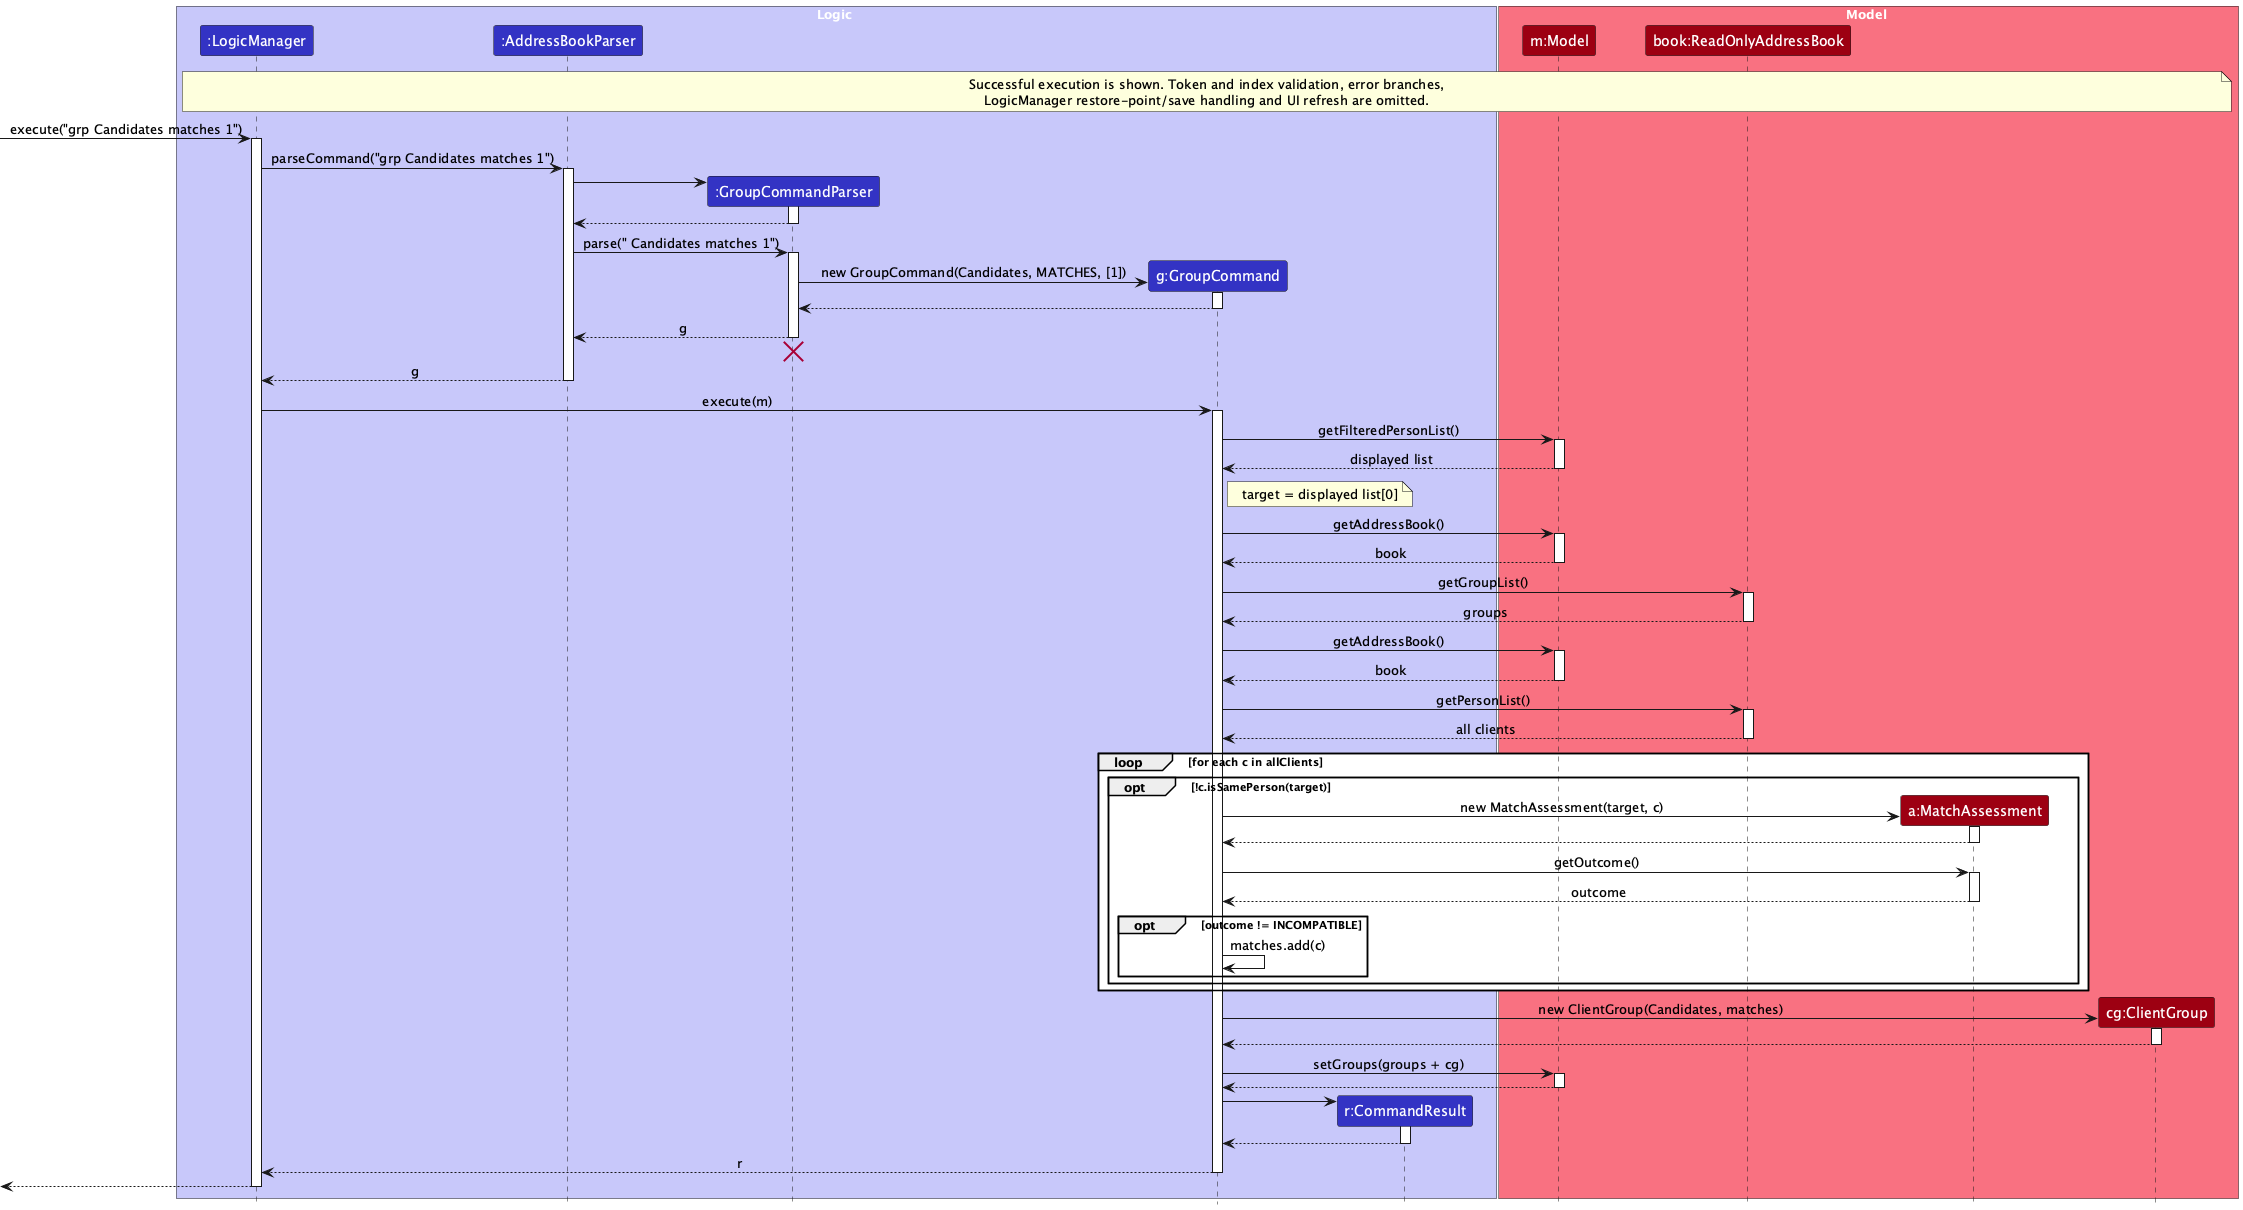

The diagram above was rendered by PlantUML. Its source (embedded in the PNG):
@startuml
!include style.puml
skinparam ArrowFontStyle plain

box Logic LOGIC_COLOR_T1
participant ":LogicManager" as LogicManager LOGIC_COLOR
participant ":AddressBookParser" as AddressBookParser LOGIC_COLOR
participant ":GroupCommandParser" as GroupCommandParser LOGIC_COLOR
participant "g:GroupCommand" as GroupCommand LOGIC_COLOR
participant "r:CommandResult" as CommandResult LOGIC_COLOR
end box

box Model MODEL_COLOR_T1
participant "m:Model" as Model MODEL_COLOR
participant "book:ReadOnlyAddressBook" as AddressBook MODEL_COLOR
participant "a:MatchAssessment" as MatchAssessment MODEL_COLOR
participant "cg:ClientGroup" as ClientGroup MODEL_COLOR
end box

note over LogicManager, ClientGroup
Successful execution is shown. Token and index validation, error branches,
LogicManager restore-point/save handling and UI refresh are omitted.
end note

[-> LogicManager : execute("grp Candidates matches 1")
activate LogicManager

LogicManager -> AddressBookParser : parseCommand("grp Candidates matches 1")
activate AddressBookParser

create GroupCommandParser
AddressBookParser -> GroupCommandParser
activate GroupCommandParser

GroupCommandParser --> AddressBookParser
deactivate GroupCommandParser

AddressBookParser -> GroupCommandParser : parse(" Candidates matches 1")
activate GroupCommandParser

create GroupCommand
GroupCommandParser -> GroupCommand : new GroupCommand(Candidates, MATCHES, [1])
activate GroupCommand

GroupCommand --> GroupCommandParser
deactivate GroupCommand

GroupCommandParser --> AddressBookParser : g
deactivate GroupCommandParser
'Hidden arrow to position the destroy marker below the end of the activation bar.
GroupCommandParser -[hidden]-> AddressBookParser
destroy GroupCommandParser

AddressBookParser --> LogicManager : g
deactivate AddressBookParser

LogicManager -> GroupCommand : execute(m)
activate GroupCommand

GroupCommand -> Model : getFilteredPersonList()
activate Model
Model --> GroupCommand : displayed list
deactivate Model

note right of GroupCommand : target = displayed list[0]

GroupCommand -> Model : getAddressBook()
activate Model
Model --> GroupCommand : book
deactivate Model

GroupCommand -> AddressBook : getGroupList()
activate AddressBook
AddressBook --> GroupCommand : groups
deactivate AddressBook

GroupCommand -> Model : getAddressBook()
activate Model
Model --> GroupCommand : book
deactivate Model

GroupCommand -> AddressBook : getPersonList()
activate AddressBook
AddressBook --> GroupCommand : all clients
deactivate AddressBook

loop for each c in allClients
    opt !c.isSamePerson(target)
        create MatchAssessment
        GroupCommand -> MatchAssessment : new MatchAssessment(target, c)
        activate MatchAssessment
        MatchAssessment --> GroupCommand
        deactivate MatchAssessment

        GroupCommand -> MatchAssessment : getOutcome()
        activate MatchAssessment
        MatchAssessment --> GroupCommand : outcome
        deactivate MatchAssessment

        opt outcome != INCOMPATIBLE
            GroupCommand -> GroupCommand : matches.add(c)
        end
    end
end

create ClientGroup
GroupCommand -> ClientGroup : new ClientGroup(Candidates, matches)
activate ClientGroup
ClientGroup --> GroupCommand
deactivate ClientGroup

GroupCommand -> Model : setGroups(groups + cg)
activate Model
Model --> GroupCommand
deactivate Model

create CommandResult
GroupCommand -> CommandResult
activate CommandResult
CommandResult --> GroupCommand
deactivate CommandResult

GroupCommand --> LogicManager : r
deactivate GroupCommand

[<--LogicManager
deactivate LogicManager
@enduml